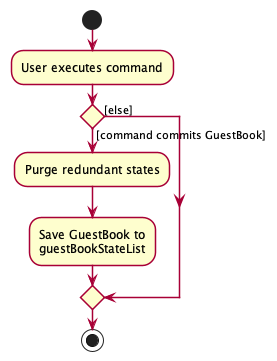

The diagram above was rendered by PlantUML. Its source (embedded in the PNG):
@startuml

skinparam activity {
    ArrowColor #A80036
    BackgroundColor #FEFECE
    BorderColor #A80036
    BorderThickness 1.5
}

start
:User executes command;

'Since the beta syntax does not support placing the condition outside the
'diamond we place it as the true branch instead.

if () then ([command commits GuestBook])
    :Purge redundant states;
    :Save GuestBook to
    guestBookStateList;
else ([else])
endif
stop
@enduml